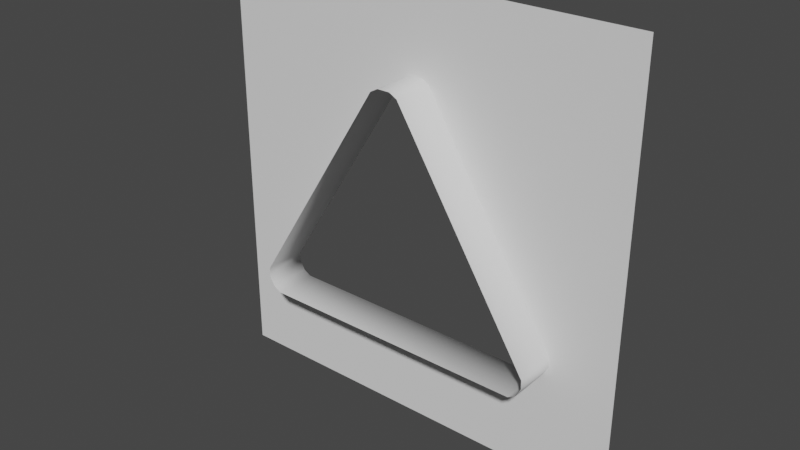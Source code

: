 # Source: ConeWall.blend  (saved by Blender 2.80.37; exported with 4.5.12 LTS)
import bpy
from mathutils import Matrix  # noqa: F401  (used for matrix-valued properties, if any)

bpy.ops.wm.read_factory_settings(use_empty=True)
scene = bpy.context.scene
scene.name = 'Scene'

# ---- collections
col_collection = bpy.data.collections.new('Collection'); scene.collection.children.link(col_collection)

# ---- world
world_world = bpy.data.worlds.new('World'); scene.world = world_world
world_world.color = (0.05088, 0.05088, 0.05088)
world_world.use_sun_shadow = False
world_world.sun_shadow_jitter_overblur = 0.0

# ---- meshes
me_cube = bpy.data.meshes.new('Cube')
me_cube.from_pydata([(-2.0, 4.47e-08, -2.0), (-2.0, 4.47e-08, 2.0), (2.0, 4.47e-08, -2.0), (2.0, 4.47e-08, 2.0), (-0.1326, -2.98e-08, 1.194), (-0.1326, -0.4, 1.194), (0.05968, -2.98e-08, 1.234), (0.05968, -0.4, 1.234), (-0.05968, -2.98e-08, 1.234), (-0.05968, -0.4, 1.234), (-1.395, -2.98e-08, -0.8256), (-1.395, -0.4, -0.8256), (-1.397, -2.98e-08, -0.9078), (-1.397, -0.4, -0.9078), (-1.348, -2.98e-08, -0.9962), (-1.348, -0.4, -0.9962), (-1.277, -2.98e-08, -1.038), (-1.277, -0.4, -1.038), (0.1326, -2.98e-08, 1.194), (0.1326, -0.4, 1.194), (1.277, -2.98e-08, -1.038), (1.277, -0.4, -1.038), (1.348, -2.98e-08, -0.9962), (1.348, -0.4, -0.9962), (1.395, -2.98e-08, -0.8256), (1.395, -0.4, -0.8256), (1.397, -2.98e-08, -0.9078), (1.397, -0.4, -0.9078)], [], [(0, 12, 14, 16, 20, 22, 26, 2), (23, 22, 20, 21), (27, 26, 22, 23), (6, 7, 9, 8), (13, 12, 10, 11), (14, 15, 17, 16), (2, 26, 24, 18, 6, 8, 4, 10, 12, 0, 1, 3), (7, 6, 18, 19), (12, 13, 15, 14), (26, 27, 25, 24), (24, 25, 19, 18), (8, 9, 5, 4), (11, 10, 4, 5), (16, 17, 21, 20)])
me_cube.polygons.foreach_set('use_smooth', [0, 1, 1, 1, 1, 1, 0, 1, 1, 1, 1, 1, 1, 1])
_uv = me_cube.uv_layers.new(name='UVMap')
_uv.uv.foreach_set('vector', [0.9976, 0.000207, 0.8472, 0.2726, 0.835, 0.2506, 0.8173, 0.2402, 0.1802, 0.2402, 0.1625, 0.2506, 0.1503, 0.2727, -0.0001199, 0.0002262, 0.3566, 0.404, 0.6183, 0.404, 0.6183, 0.4034, 0.3566, 0.4034, 0.3566, 0.4048, 0.6183, 0.4048, 0.6183, 0.404, 0.3566, 0.404, 0.6183, 0.4236, 0.3566, 0.4236, 0.3566, 0.4244, 0.6183, 0.4244, 0.3566, 0.3832, 0.6183, 0.3832, 0.6183, 0.3826, 0.3566, 0.3826, 0.6183, 0.384, 0.3566, 0.384, 0.3566, 0.3846, 0.6183, 0.3846, -0.0001199, 0.0002262, 0.1503, 0.2727, 0.1508, 0.2931, 0.4657, 0.7969, 0.4839, 0.807, 0.5136, 0.807, 0.5318, 0.7969, 0.8467, 0.2931, 0.8472, 0.2726, 0.9976, 0.000207, 0.9976, 0.9979, -9.942e-05, 0.9979, 0.3566, 0.4236, 0.6183, 0.4236, 0.6183, 0.423, 0.3566, 0.423, 0.6183, 0.3832, 0.3566, 0.3832, 0.3566, 0.384, 0.6183, 0.384, 0.6183, 0.4048, 0.3566, 0.4048, 0.3566, 0.4054, 0.6183, 0.4054, 0.6183, 0.4054, 0.3566, 0.4054, 0.3566, 0.423, 0.6183, 0.423, 0.6183, 0.4244, 0.3566, 0.4244, 0.3566, 0.4251, 0.6183, 0.4251, 0.3566, 0.4426, 0.6183, 0.4426, 0.6183, 0.4251, 0.3566, 0.4251, 0.6183, 0.3846, 0.3566, 0.3846, 0.3566, 0.4034, 0.6183, 0.4034])
me_cube.use_remesh_preserve_volume = False
me_cube.use_remesh_preserve_attributes = False
me_cube.use_mirror_vertex_groups = False
me_cube.update()

# ---- objects
ob_cube = bpy.data.objects.new('Cube', me_cube)

# ---- transforms, parenting, visibility, modifiers, constraints
ob_cube.location = (0.0, 0.0, 0.0)
ob_cube.lineart.crease_threshold = 0.0

# ---- collection membership
col_collection.objects.link(ob_cube)

# ---- scene / render settings (as saved in the file)
scene.frame_start = 1; scene.frame_end = 250; scene.frame_set(1)
scene.render.engine = 'BLENDER_EEVEE_NEXT'
scene.render.motion_blur_shutter = 1.0
scene.cycles.use_denoising = False
scene.cycles.samples = 128
scene.cycles.sampling_pattern = 'TABULATED_SOBOL'
scene.cycles.use_adaptive_sampling = False
scene.cycles.use_light_tree = False
scene.view_settings.view_transform = 'Filmic'
bpy.context.view_layer.update()

# ---- added for rendering (the .blend has no active camera and no usable light): camera, sun
cam_auto = bpy.data.cameras.new('AutoCamera')
cam_auto.lens = 50.0
cam_auto.sensor_width = 36.0
cam_auto.clip_end = 1000.0
ob_auto_camera = bpy.data.objects.new('AutoCamera', cam_auto)
scene.collection.objects.link(ob_auto_camera)
ob_auto_camera.location = (5.24693, -6.49632, 4.19754)
ob_auto_camera.rotation_euler = (1.09748, -7.21219e-08, 0.694738)
scene.camera = ob_auto_camera
light_auto_sun = bpy.data.lights.new('AutoSun', 'SUN')
light_auto_sun.energy = 3.0
light_auto_sun.angle = 0.0523599
ob_auto_sun = bpy.data.objects.new('AutoSun', light_auto_sun)
scene.collection.objects.link(ob_auto_sun)
ob_auto_sun.rotation_euler = (0.872665, 0.174533, 0.523599)
bpy.context.view_layer.update()

